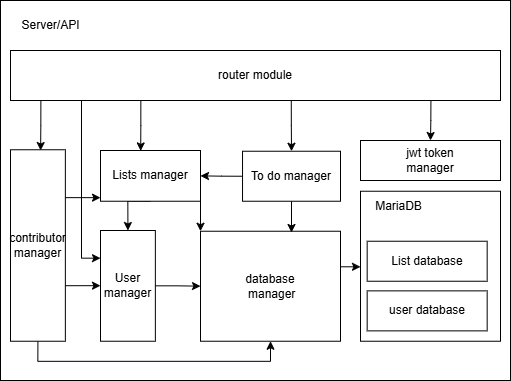

The diagram above was exported from draw.io. Its source (the exported page's mxGraphModel, read from the mxfile embedded in the PNG):
<mxGraphModel dx="2098" dy="1155" grid="1" gridSize="10" guides="1" tooltips="1" connect="1" arrows="1" fold="1" page="1" pageScale="1" pageWidth="850" pageHeight="1100" math="0" shadow="0">
  <root>
    <mxCell id="0" />
    <mxCell id="1" parent="0" />
    <mxCell id="COWT-z_qFwvsAc9NK0UZ-21" value="" style="group" vertex="1" connectable="0" parent="1">
      <mxGeometry x="140" y="260" width="510" height="380" as="geometry" />
    </mxCell>
    <mxCell id="COWT-z_qFwvsAc9NK0UZ-20" value="" style="rounded=0;whiteSpace=wrap;html=1;" vertex="1" parent="COWT-z_qFwvsAc9NK0UZ-21">
      <mxGeometry width="510" height="380" as="geometry" />
    </mxCell>
    <mxCell id="9FRrv4OYie7gV7eNzzes-18" value="" style="group" parent="COWT-z_qFwvsAc9NK0UZ-21" connectable="0" vertex="1">
      <mxGeometry x="360" y="190.74" width="140" height="150" as="geometry" />
    </mxCell>
    <mxCell id="9FRrv4OYie7gV7eNzzes-19" value="" style="rounded=0;whiteSpace=wrap;html=1;" parent="9FRrv4OYie7gV7eNzzes-18" vertex="1">
      <mxGeometry width="140" height="150" as="geometry" />
    </mxCell>
    <mxCell id="9FRrv4OYie7gV7eNzzes-20" value="MariaDB" style="text;html=1;align=center;verticalAlign=middle;resizable=0;points=[];autosize=1;strokeColor=none;fillColor=none;" parent="9FRrv4OYie7gV7eNzzes-18" vertex="1">
      <mxGeometry x="3.333333333333333" width="70" height="30" as="geometry" />
    </mxCell>
    <mxCell id="9FRrv4OYie7gV7eNzzes-3" value="List database" style="rounded=0;whiteSpace=wrap;html=1;" parent="9FRrv4OYie7gV7eNzzes-18" vertex="1">
      <mxGeometry x="6.666666666666666" y="50" width="120" height="40" as="geometry" />
    </mxCell>
    <mxCell id="9FRrv4OYie7gV7eNzzes-62" value="user database" style="rounded=0;whiteSpace=wrap;html=1;" parent="9FRrv4OYie7gV7eNzzes-18" vertex="1">
      <mxGeometry x="6.666666666666666" y="99.63" width="120" height="40" as="geometry" />
    </mxCell>
    <mxCell id="COWT-z_qFwvsAc9NK0UZ-13" style="edgeStyle=orthogonalEdgeStyle;rounded=0;orthogonalLoop=1;jettySize=auto;html=1;exitX=0.062;exitY=0.966;exitDx=0;exitDy=0;entryX=0.549;entryY=0.004;entryDx=0;entryDy=0;entryPerimeter=0;exitPerimeter=0;" edge="1" parent="COWT-z_qFwvsAc9NK0UZ-21" source="U-sZt5d1enrp_Ul8M-Fo-42" target="U-sZt5d1enrp_Ul8M-Fo-61">
      <mxGeometry relative="1" as="geometry" />
    </mxCell>
    <mxCell id="COWT-z_qFwvsAc9NK0UZ-14" style="edgeStyle=orthogonalEdgeStyle;rounded=0;orthogonalLoop=1;jettySize=auto;html=1;exitX=0.266;exitY=0.958;exitDx=0;exitDy=0;entryX=0.402;entryY=0.008;entryDx=0;entryDy=0;entryPerimeter=0;exitPerimeter=0;" edge="1" parent="COWT-z_qFwvsAc9NK0UZ-21" source="U-sZt5d1enrp_Ul8M-Fo-42" target="9FRrv4OYie7gV7eNzzes-15">
      <mxGeometry relative="1" as="geometry" />
    </mxCell>
    <mxCell id="COWT-z_qFwvsAc9NK0UZ-15" style="edgeStyle=orthogonalEdgeStyle;rounded=0;orthogonalLoop=1;jettySize=auto;html=1;exitX=0.573;exitY=0.985;exitDx=0;exitDy=0;entryX=0.5;entryY=0;entryDx=0;entryDy=0;exitPerimeter=0;" edge="1" parent="COWT-z_qFwvsAc9NK0UZ-21" source="U-sZt5d1enrp_Ul8M-Fo-42" target="9FRrv4OYie7gV7eNzzes-60">
      <mxGeometry relative="1" as="geometry" />
    </mxCell>
    <mxCell id="COWT-z_qFwvsAc9NK0UZ-17" style="edgeStyle=orthogonalEdgeStyle;rounded=0;orthogonalLoop=1;jettySize=auto;html=1;exitX=0.164;exitY=0.991;exitDx=0;exitDy=0;entryX=0;entryY=0.25;entryDx=0;entryDy=0;exitPerimeter=0;" edge="1" parent="COWT-z_qFwvsAc9NK0UZ-21" source="U-sZt5d1enrp_Ul8M-Fo-42" target="9FRrv4OYie7gV7eNzzes-6">
      <mxGeometry relative="1" as="geometry">
        <Array as="points">
          <mxPoint x="81" y="258" />
        </Array>
      </mxGeometry>
    </mxCell>
    <mxCell id="COWT-z_qFwvsAc9NK0UZ-19" style="edgeStyle=orthogonalEdgeStyle;rounded=0;orthogonalLoop=1;jettySize=auto;html=1;exitX=0.858;exitY=1.002;exitDx=0;exitDy=0;exitPerimeter=0;" edge="1" parent="COWT-z_qFwvsAc9NK0UZ-21" source="U-sZt5d1enrp_Ul8M-Fo-42" target="MSxHne4G920f0NRWsI6O-1">
      <mxGeometry relative="1" as="geometry" />
    </mxCell>
    <mxCell id="U-sZt5d1enrp_Ul8M-Fo-42" value="router module" style="rounded=0;whiteSpace=wrap;html=1;container=0;" parent="COWT-z_qFwvsAc9NK0UZ-21" vertex="1">
      <mxGeometry x="10" y="50" width="490" height="50" as="geometry" />
    </mxCell>
    <mxCell id="COWT-z_qFwvsAc9NK0UZ-2" value="" style="edgeStyle=orthogonalEdgeStyle;rounded=0;orthogonalLoop=1;jettySize=auto;html=1;" edge="1" parent="COWT-z_qFwvsAc9NK0UZ-21" source="9FRrv4OYie7gV7eNzzes-6" target="bBSszfWF4ZpeptBl1GrB-10">
      <mxGeometry relative="1" as="geometry" />
    </mxCell>
    <mxCell id="9FRrv4OYie7gV7eNzzes-6" value="User manager" style="rounded=0;whiteSpace=wrap;html=1;container=0;" parent="COWT-z_qFwvsAc9NK0UZ-21" vertex="1">
      <mxGeometry x="100" y="230" width="54.86" height="110.74" as="geometry" />
    </mxCell>
    <mxCell id="COWT-z_qFwvsAc9NK0UZ-3" style="edgeStyle=orthogonalEdgeStyle;rounded=0;orthogonalLoop=1;jettySize=auto;html=1;exitX=0.5;exitY=1;exitDx=0;exitDy=0;entryX=0.5;entryY=0;entryDx=0;entryDy=0;" edge="1" parent="COWT-z_qFwvsAc9NK0UZ-21" source="9FRrv4OYie7gV7eNzzes-15" target="9FRrv4OYie7gV7eNzzes-6">
      <mxGeometry relative="1" as="geometry" />
    </mxCell>
    <mxCell id="9FRrv4OYie7gV7eNzzes-15" value="Lists manager" style="rounded=0;whiteSpace=wrap;html=1;container=0;" parent="COWT-z_qFwvsAc9NK0UZ-21" vertex="1">
      <mxGeometry x="100" y="150" width="100" height="50.74" as="geometry" />
    </mxCell>
    <mxCell id="COWT-z_qFwvsAc9NK0UZ-4" style="edgeStyle=orthogonalEdgeStyle;rounded=0;orthogonalLoop=1;jettySize=auto;html=1;exitX=0;exitY=0.5;exitDx=0;exitDy=0;entryX=1;entryY=0.5;entryDx=0;entryDy=0;" edge="1" parent="COWT-z_qFwvsAc9NK0UZ-21" source="9FRrv4OYie7gV7eNzzes-60" target="9FRrv4OYie7gV7eNzzes-15">
      <mxGeometry relative="1" as="geometry" />
    </mxCell>
    <mxCell id="9FRrv4OYie7gV7eNzzes-60" value="To do manager" style="rounded=0;whiteSpace=wrap;html=1;container=0;" parent="COWT-z_qFwvsAc9NK0UZ-21" vertex="1">
      <mxGeometry x="242.03" y="150.74" width="97.97" height="50" as="geometry" />
    </mxCell>
    <mxCell id="COWT-z_qFwvsAc9NK0UZ-18" style="edgeStyle=orthogonalEdgeStyle;rounded=0;orthogonalLoop=1;jettySize=auto;html=1;exitX=0.992;exitY=0.323;exitDx=0;exitDy=0;entryX=0;entryY=0.5;entryDx=0;entryDy=0;exitPerimeter=0;" edge="1" parent="COWT-z_qFwvsAc9NK0UZ-21" source="bBSszfWF4ZpeptBl1GrB-10" target="9FRrv4OYie7gV7eNzzes-19">
      <mxGeometry relative="1" as="geometry" />
    </mxCell>
    <mxCell id="bBSszfWF4ZpeptBl1GrB-10" value="database&lt;div&gt;&amp;nbsp;manager&lt;/div&gt;" style="rounded=0;whiteSpace=wrap;html=1;container=0;" parent="COWT-z_qFwvsAc9NK0UZ-21" vertex="1">
      <mxGeometry x="200" y="230.74" width="140" height="110" as="geometry" />
    </mxCell>
    <mxCell id="COWT-z_qFwvsAc9NK0UZ-10" style="edgeStyle=orthogonalEdgeStyle;rounded=0;orthogonalLoop=1;jettySize=auto;html=1;exitX=0.951;exitY=0.71;exitDx=0;exitDy=0;entryX=0;entryY=0.5;entryDx=0;entryDy=0;exitPerimeter=0;" edge="1" parent="COWT-z_qFwvsAc9NK0UZ-21" source="U-sZt5d1enrp_Ul8M-Fo-61" target="9FRrv4OYie7gV7eNzzes-6">
      <mxGeometry relative="1" as="geometry" />
    </mxCell>
    <mxCell id="COWT-z_qFwvsAc9NK0UZ-11" style="edgeStyle=orthogonalEdgeStyle;rounded=0;orthogonalLoop=1;jettySize=auto;html=1;exitX=0.5;exitY=1;exitDx=0;exitDy=0;entryX=0.5;entryY=1;entryDx=0;entryDy=0;" edge="1" parent="COWT-z_qFwvsAc9NK0UZ-21" source="U-sZt5d1enrp_Ul8M-Fo-61" target="bBSszfWF4ZpeptBl1GrB-10">
      <mxGeometry relative="1" as="geometry" />
    </mxCell>
    <mxCell id="U-sZt5d1enrp_Ul8M-Fo-61" value="contributor&lt;div&gt;manager&lt;/div&gt;" style="rounded=0;whiteSpace=wrap;html=1;container=0;" parent="COWT-z_qFwvsAc9NK0UZ-21" vertex="1">
      <mxGeometry x="10" y="149.26" width="54.86" height="191.48" as="geometry" />
    </mxCell>
    <mxCell id="MSxHne4G920f0NRWsI6O-1" value="jwt token&lt;div&gt;manager&lt;/div&gt;" style="rounded=0;whiteSpace=wrap;html=1;container=0;" parent="COWT-z_qFwvsAc9NK0UZ-21" vertex="1">
      <mxGeometry x="360" y="140" width="140" height="40" as="geometry" />
    </mxCell>
    <mxCell id="9FRrv4OYie7gV7eNzzes-4" value="Server/API" style="text;html=1;align=center;verticalAlign=middle;resizable=0;points=[];autosize=1;strokeColor=none;fillColor=none;container=0;" parent="COWT-z_qFwvsAc9NK0UZ-21" vertex="1">
      <mxGeometry x="10" y="10" width="80" height="30" as="geometry" />
    </mxCell>
    <mxCell id="COWT-z_qFwvsAc9NK0UZ-6" style="edgeStyle=orthogonalEdgeStyle;rounded=0;orthogonalLoop=1;jettySize=auto;html=1;entryX=0;entryY=0;entryDx=0;entryDy=0;" edge="1" parent="COWT-z_qFwvsAc9NK0UZ-21" target="bBSszfWF4ZpeptBl1GrB-10">
      <mxGeometry relative="1" as="geometry">
        <mxPoint x="200" y="200" as="sourcePoint" />
        <Array as="points">
          <mxPoint x="200" y="200" />
        </Array>
      </mxGeometry>
    </mxCell>
    <mxCell id="COWT-z_qFwvsAc9NK0UZ-8" style="edgeStyle=orthogonalEdgeStyle;rounded=0;orthogonalLoop=1;jettySize=auto;html=1;entryX=0.5;entryY=1;entryDx=0;entryDy=0;startArrow=classic;startFill=1;endArrow=none;endFill=0;" edge="1" parent="COWT-z_qFwvsAc9NK0UZ-21" target="9FRrv4OYie7gV7eNzzes-60">
      <mxGeometry relative="1" as="geometry">
        <mxPoint x="291" y="232" as="sourcePoint" />
      </mxGeometry>
    </mxCell>
    <mxCell id="COWT-z_qFwvsAc9NK0UZ-9" style="edgeStyle=orthogonalEdgeStyle;rounded=0;orthogonalLoop=1;jettySize=auto;html=1;exitX=1;exitY=0.25;exitDx=0;exitDy=0;entryX=0;entryY=0.926;entryDx=0;entryDy=0;entryPerimeter=0;" edge="1" parent="COWT-z_qFwvsAc9NK0UZ-21" source="U-sZt5d1enrp_Ul8M-Fo-61" target="9FRrv4OYie7gV7eNzzes-15">
      <mxGeometry relative="1" as="geometry" />
    </mxCell>
  </root>
</mxGraphModel>